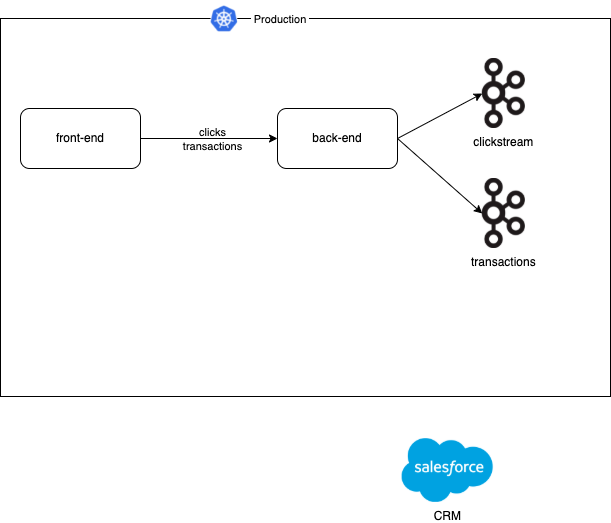

The diagram above was exported from draw.io. Its source (the exported page's mxGraphModel, read from the mxfile embedded in the PNG):
<mxGraphModel dx="946" dy="586" grid="1" gridSize="10" guides="1" tooltips="1" connect="1" arrows="1" fold="1" page="1" pageScale="1" pageWidth="1100" pageHeight="850" math="0" shadow="0">
  <root>
    <mxCell id="E3_O8QhX0HJWNH9W5EJT-0" />
    <mxCell id="E3_O8QhX0HJWNH9W5EJT-1" parent="E3_O8QhX0HJWNH9W5EJT-0" />
    <mxCell id="E3_O8QhX0HJWNH9W5EJT-2" value="" style="rounded=0;whiteSpace=wrap;html=1;" vertex="1" parent="E3_O8QhX0HJWNH9W5EJT-1">
      <mxGeometry x="190" y="110" width="610" height="378" as="geometry" />
    </mxCell>
    <mxCell id="E3_O8QhX0HJWNH9W5EJT-3" value="&amp;nbsp;Production&amp;nbsp;" style="text;html=1;strokeColor=none;fillColor=none;align=center;verticalAlign=middle;whiteSpace=wrap;rounded=0;shadow=0;labelBackgroundColor=default;fontSize=11;fontColor=#000000;" vertex="1" parent="E3_O8QhX0HJWNH9W5EJT-1">
      <mxGeometry x="370" y="92.5" width="200" height="36" as="geometry" />
    </mxCell>
    <mxCell id="E3_O8QhX0HJWNH9W5EJT-4" value="" style="shape=image;verticalLabelPosition=bottom;labelBackgroundColor=#ffffff;verticalAlign=top;aspect=fixed;imageAspect=0;image=https://seeklogo.com/images/K/kubernetes-logo-3A67038EAB-seeklogo.com.png;" vertex="1" parent="E3_O8QhX0HJWNH9W5EJT-1">
      <mxGeometry x="400" y="97" width="27.74" height="27" as="geometry" />
    </mxCell>
    <mxCell id="E3_O8QhX0HJWNH9W5EJT-5" style="edgeStyle=orthogonalEdgeStyle;rounded=0;orthogonalLoop=1;jettySize=auto;html=1;fontColor=#000000;" edge="1" parent="E3_O8QhX0HJWNH9W5EJT-1" source="E3_O8QhX0HJWNH9W5EJT-7" target="E3_O8QhX0HJWNH9W5EJT-11">
      <mxGeometry relative="1" as="geometry" />
    </mxCell>
    <mxCell id="E3_O8QhX0HJWNH9W5EJT-6" value="clicks&lt;br&gt;transactions" style="edgeLabel;html=1;align=center;verticalAlign=middle;resizable=0;points=[];labelBackgroundColor=none;" vertex="1" connectable="0" parent="E3_O8QhX0HJWNH9W5EJT-5">
      <mxGeometry x="0.0364" y="2" relative="1" as="geometry">
        <mxPoint y="2" as="offset" />
      </mxGeometry>
    </mxCell>
    <mxCell id="E3_O8QhX0HJWNH9W5EJT-7" value="front-end" style="rounded=1;whiteSpace=wrap;html=1;labelBackgroundColor=default;fontColor=#000000;" vertex="1" parent="E3_O8QhX0HJWNH9W5EJT-1">
      <mxGeometry x="210" y="200" width="120" height="60" as="geometry" />
    </mxCell>
    <mxCell id="E3_O8QhX0HJWNH9W5EJT-8" value="clickstream" style="shape=image;verticalLabelPosition=bottom;labelBackgroundColor=#ffffff;verticalAlign=top;aspect=fixed;imageAspect=0;image=https://upload.wikimedia.org/wikipedia/commons/thumb/0/05/Apache_kafka.svg/1200px-Apache_kafka.svg.png;" vertex="1" parent="E3_O8QhX0HJWNH9W5EJT-1">
      <mxGeometry x="671.79" y="150" width="43.08" height="70" as="geometry" />
    </mxCell>
    <mxCell id="E3_O8QhX0HJWNH9W5EJT-9" style="rounded=0;orthogonalLoop=1;jettySize=auto;html=1;fontColor=#000000;exitX=1;exitY=0.5;exitDx=0;exitDy=0;entryX=0;entryY=0.5;entryDx=0;entryDy=0;" edge="1" parent="E3_O8QhX0HJWNH9W5EJT-1" source="E3_O8QhX0HJWNH9W5EJT-11" target="E3_O8QhX0HJWNH9W5EJT-8">
      <mxGeometry relative="1" as="geometry" />
    </mxCell>
    <mxCell id="E3_O8QhX0HJWNH9W5EJT-10" style="edgeStyle=none;rounded=0;orthogonalLoop=1;jettySize=auto;html=1;entryX=0;entryY=0.5;entryDx=0;entryDy=0;fontColor=#000000;exitX=1;exitY=0.5;exitDx=0;exitDy=0;" edge="1" parent="E3_O8QhX0HJWNH9W5EJT-1" source="E3_O8QhX0HJWNH9W5EJT-11" target="E3_O8QhX0HJWNH9W5EJT-12">
      <mxGeometry relative="1" as="geometry" />
    </mxCell>
    <mxCell id="E3_O8QhX0HJWNH9W5EJT-11" value="back-end" style="rounded=1;whiteSpace=wrap;html=1;labelBackgroundColor=default;fontColor=#000000;" vertex="1" parent="E3_O8QhX0HJWNH9W5EJT-1">
      <mxGeometry x="467" y="200" width="120" height="60" as="geometry" />
    </mxCell>
    <mxCell id="E3_O8QhX0HJWNH9W5EJT-12" value="transactions" style="shape=image;verticalLabelPosition=bottom;labelBackgroundColor=#ffffff;verticalAlign=top;aspect=fixed;imageAspect=0;image=https://upload.wikimedia.org/wikipedia/commons/thumb/0/05/Apache_kafka.svg/1200px-Apache_kafka.svg.png;" vertex="1" parent="E3_O8QhX0HJWNH9W5EJT-1">
      <mxGeometry x="671.79" y="270" width="43.08" height="70" as="geometry" />
    </mxCell>
    <mxCell id="E3_O8QhX0HJWNH9W5EJT-15" value="CRM" style="shape=image;verticalLabelPosition=bottom;labelBackgroundColor=#ffffff;verticalAlign=top;aspect=fixed;imageAspect=0;image=https://upload.wikimedia.org/wikipedia/commons/thumb/f/f9/Salesforce.com_logo.svg/1200px-Salesforce.com_logo.svg.png;" vertex="1" parent="E3_O8QhX0HJWNH9W5EJT-1">
      <mxGeometry x="591.65" y="530" width="91.43" height="64" as="geometry" />
    </mxCell>
  </root>
</mxGraphModel>